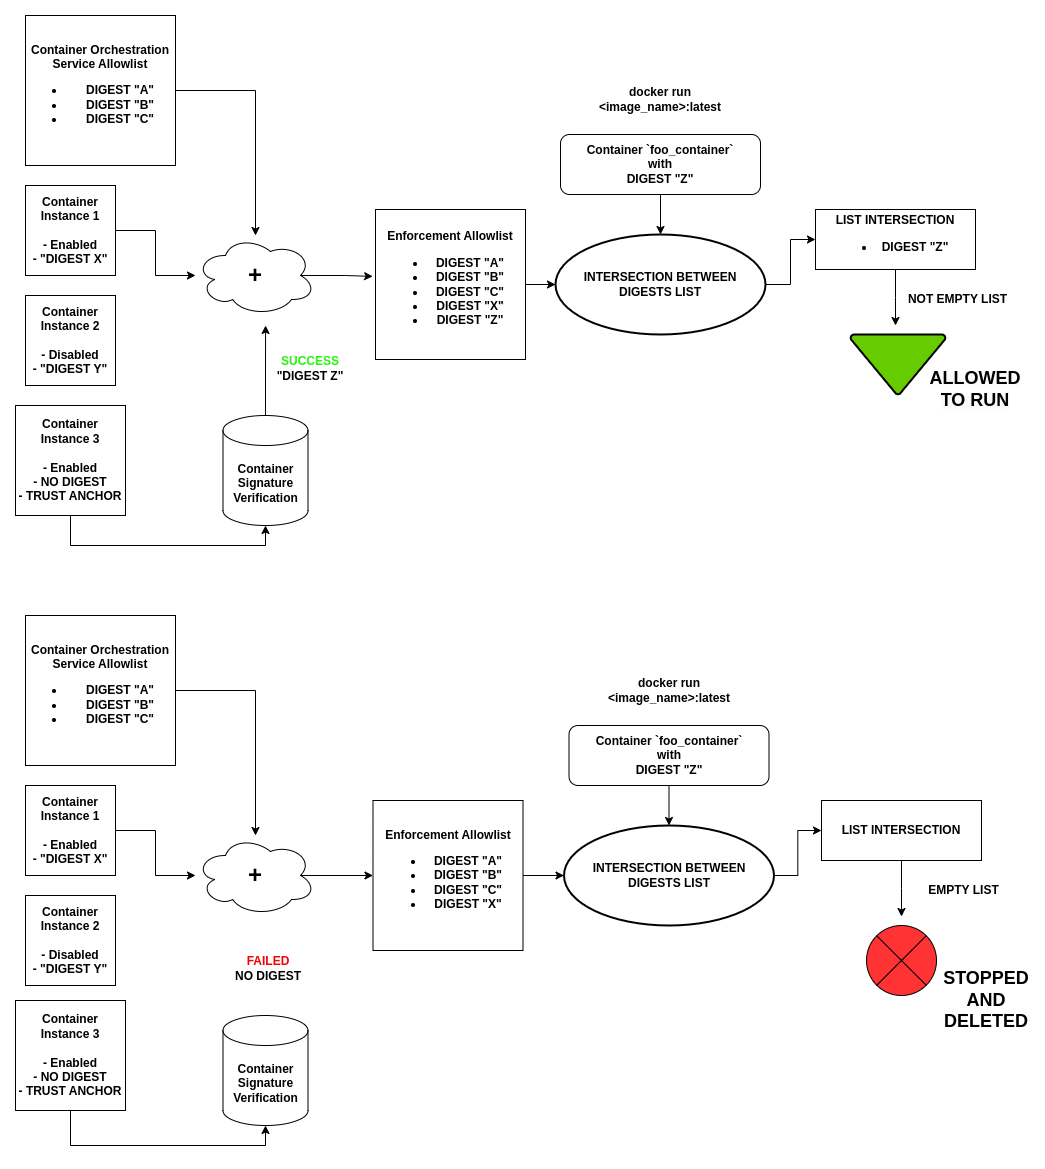

The diagram above was exported from draw.io. Its source (the exported page's mxGraphModel, read from the mxfile embedded in the PNG):
<mxGraphModel dx="1434" dy="870" grid="1" gridSize="10" guides="1" tooltips="1" connect="1" arrows="1" fold="1" page="1" pageScale="1" pageWidth="827" pageHeight="1169" math="0" shadow="0">
  <root>
    <mxCell id="0" />
    <mxCell id="1" parent="0" />
    <mxCell id="hNRc_E-ezGUK4IJMo8vq-1" style="edgeStyle=orthogonalEdgeStyle;rounded=0;orthogonalLoop=1;jettySize=auto;html=1;exitX=1;exitY=0.5;exitDx=0;exitDy=0;" parent="1" source="hNRc_E-ezGUK4IJMo8vq-2" target="hNRc_E-ezGUK4IJMo8vq-18" edge="1">
      <mxGeometry relative="1" as="geometry" />
    </mxCell>
    <mxCell id="hNRc_E-ezGUK4IJMo8vq-2" value="&lt;b&gt;Container Orchestration Service Allowlist&lt;br&gt;&lt;ul&gt;&lt;li&gt;DIGEST &quot;A&quot;&lt;/li&gt;&lt;li&gt;DIGEST &quot;B&quot;&lt;/li&gt;&lt;li&gt;DIGEST &quot;C&quot;&lt;/li&gt;&lt;/ul&gt;&lt;/b&gt;" style="whiteSpace=wrap;html=1;aspect=fixed;" parent="1" vertex="1">
      <mxGeometry x="40" y="20" width="150" height="150" as="geometry" />
    </mxCell>
    <mxCell id="hNRc_E-ezGUK4IJMo8vq-3" style="edgeStyle=orthogonalEdgeStyle;rounded=0;orthogonalLoop=1;jettySize=auto;html=1;entryX=0.5;entryY=0;entryDx=0;entryDy=0;entryPerimeter=0;" parent="1" source="hNRc_E-ezGUK4IJMo8vq-4" target="hNRc_E-ezGUK4IJMo8vq-7" edge="1">
      <mxGeometry relative="1" as="geometry">
        <mxPoint x="675" y="229" as="targetPoint" />
      </mxGeometry>
    </mxCell>
    <mxCell id="hNRc_E-ezGUK4IJMo8vq-4" value="&lt;b&gt;Container `foo_container`&lt;br&gt;with&lt;br&gt;DIGEST &quot;Z&quot;&lt;br&gt;&lt;/b&gt;" style="rounded=1;whiteSpace=wrap;html=1;" parent="1" vertex="1">
      <mxGeometry x="575" y="139" width="200" height="60" as="geometry" />
    </mxCell>
    <mxCell id="hNRc_E-ezGUK4IJMo8vq-5" value="docker run &amp;lt;image_name&amp;gt;:latest" style="text;html=1;strokeColor=none;fillColor=none;align=center;verticalAlign=middle;whiteSpace=wrap;rounded=0;fontStyle=1" parent="1" vertex="1">
      <mxGeometry x="585" y="89" width="180" height="30" as="geometry" />
    </mxCell>
    <mxCell id="hNRc_E-ezGUK4IJMo8vq-6" style="edgeStyle=orthogonalEdgeStyle;rounded=0;orthogonalLoop=1;jettySize=auto;html=1;exitX=1;exitY=0.5;exitDx=0;exitDy=0;exitPerimeter=0;entryX=0;entryY=0.5;entryDx=0;entryDy=0;" parent="1" source="hNRc_E-ezGUK4IJMo8vq-7" target="hNRc_E-ezGUK4IJMo8vq-9" edge="1">
      <mxGeometry relative="1" as="geometry" />
    </mxCell>
    <mxCell id="hNRc_E-ezGUK4IJMo8vq-7" value="&lt;b style=&quot;border-color: var(--border-color);&quot;&gt;INTERSECTION BETWEEN DIGESTS LIST&lt;/b&gt;" style="strokeWidth=2;html=1;shape=mxgraph.flowchart.start_1;whiteSpace=wrap;" parent="1" vertex="1">
      <mxGeometry x="570" y="239" width="210" height="100" as="geometry" />
    </mxCell>
    <mxCell id="hNRc_E-ezGUK4IJMo8vq-8" style="edgeStyle=orthogonalEdgeStyle;rounded=0;orthogonalLoop=1;jettySize=auto;html=1;" parent="1" source="hNRc_E-ezGUK4IJMo8vq-9" edge="1">
      <mxGeometry relative="1" as="geometry">
        <mxPoint x="910" y="330" as="targetPoint" />
      </mxGeometry>
    </mxCell>
    <mxCell id="hNRc_E-ezGUK4IJMo8vq-9" value="&lt;b&gt;LIST INTERSECTION&lt;br&gt;&lt;ul&gt;&lt;li&gt;&lt;b&gt;DIGEST &quot;Z&quot;&lt;/b&gt;&lt;/li&gt;&lt;/ul&gt;&lt;/b&gt;" style="rounded=0;whiteSpace=wrap;html=1;" parent="1" vertex="1">
      <mxGeometry x="830" y="214" width="160" height="60" as="geometry" />
    </mxCell>
    <mxCell id="hNRc_E-ezGUK4IJMo8vq-10" value="&lt;b&gt;NOT EMPTY LIST&lt;/b&gt;" style="text;html=1;strokeColor=none;fillColor=none;align=center;verticalAlign=middle;whiteSpace=wrap;rounded=0;" parent="1" vertex="1">
      <mxGeometry x="920" y="289" width="105" height="30" as="geometry" />
    </mxCell>
    <mxCell id="hNRc_E-ezGUK4IJMo8vq-11" value="" style="strokeWidth=2;html=1;shape=mxgraph.flowchart.merge_or_storage;whiteSpace=wrap;fillColor=#66CC00;" parent="1" vertex="1">
      <mxGeometry x="865" y="339" width="95" height="60" as="geometry" />
    </mxCell>
    <mxCell id="hNRc_E-ezGUK4IJMo8vq-12" value="&lt;b style=&quot;border-color: var(--border-color); color: rgb(0, 0, 0); font-family: Helvetica; font-size: 12px; font-style: normal; font-variant-ligatures: normal; font-variant-caps: normal; letter-spacing: normal; orphans: 2; text-align: center; text-indent: 0px; text-transform: none; widows: 2; word-spacing: 0px; -webkit-text-stroke-width: 0px; background-color: rgb(251, 251, 251); text-decoration-thickness: initial; text-decoration-style: initial; text-decoration-color: initial;&quot;&gt;&lt;font style=&quot;border-color: var(--border-color); font-size: 18px;&quot;&gt;ALLOWED TO RUN&lt;/font&gt;&lt;/b&gt;" style="text;html=1;strokeColor=none;fillColor=none;align=center;verticalAlign=middle;whiteSpace=wrap;rounded=0;" parent="1" vertex="1">
      <mxGeometry x="960" y="379" width="60" height="30" as="geometry" />
    </mxCell>
    <mxCell id="hNRc_E-ezGUK4IJMo8vq-13" style="edgeStyle=orthogonalEdgeStyle;rounded=0;orthogonalLoop=1;jettySize=auto;html=1;" parent="1" source="hNRc_E-ezGUK4IJMo8vq-14" target="hNRc_E-ezGUK4IJMo8vq-18" edge="1">
      <mxGeometry relative="1" as="geometry" />
    </mxCell>
    <mxCell id="hNRc_E-ezGUK4IJMo8vq-14" value="&lt;b&gt;Container Instance 1&lt;/b&gt;&lt;div&gt;&lt;b&gt;&lt;br&gt;&lt;/b&gt;&lt;div&gt;&lt;b&gt;- Enabled&lt;br&gt;&lt;/b&gt;&lt;div&gt;&lt;b&gt;-&amp;nbsp;&lt;/b&gt;&lt;b style=&quot;background-color: initial;&quot;&gt;&quot;DIGEST X&quot;&lt;/b&gt;&lt;/div&gt;&lt;/div&gt;&lt;/div&gt;" style="whiteSpace=wrap;html=1;aspect=fixed;" parent="1" vertex="1">
      <mxGeometry x="40" y="190" width="90" height="90" as="geometry" />
    </mxCell>
    <mxCell id="hNRc_E-ezGUK4IJMo8vq-15" value="&lt;b&gt;Container Instance 2&lt;/b&gt;&lt;div&gt;&lt;b&gt;&lt;br&gt;&lt;/b&gt;&lt;div&gt;&lt;b&gt;- Disabled&lt;br&gt;&lt;/b&gt;&lt;div&gt;&lt;b&gt;-&amp;nbsp;&lt;/b&gt;&lt;b style=&quot;background-color: initial;&quot;&gt;&quot;DIGEST Y&quot;&lt;/b&gt;&lt;/div&gt;&lt;/div&gt;&lt;/div&gt;" style="whiteSpace=wrap;html=1;aspect=fixed;" parent="1" vertex="1">
      <mxGeometry x="40" y="300" width="90" height="90" as="geometry" />
    </mxCell>
    <mxCell id="hNRc_E-ezGUK4IJMo8vq-16" value="&lt;b&gt;Container Instance 3&lt;/b&gt;&lt;div&gt;&lt;b&gt;&lt;br&gt;&lt;/b&gt;&lt;div&gt;&lt;b&gt;- Enabled&lt;br&gt;&lt;/b&gt;&lt;div&gt;&lt;b&gt;- NO DIGEST&lt;/b&gt;&lt;/div&gt;&lt;/div&gt;&lt;/div&gt;&lt;div&gt;&lt;b&gt;- TRUST ANCHOR&lt;/b&gt;&lt;/div&gt;" style="whiteSpace=wrap;html=1;aspect=fixed;" parent="1" vertex="1">
      <mxGeometry x="30" y="410" width="110" height="110" as="geometry" />
    </mxCell>
    <mxCell id="hNRc_E-ezGUK4IJMo8vq-18" value="&lt;font style=&quot;font-size: 24px;&quot;&gt;&lt;b&gt;+&lt;/b&gt;&lt;/font&gt;" style="ellipse;shape=cloud;whiteSpace=wrap;html=1;" parent="1" vertex="1">
      <mxGeometry x="210" y="240" width="120" height="80" as="geometry" />
    </mxCell>
    <mxCell id="hNRc_E-ezGUK4IJMo8vq-20" value="&lt;b&gt;Enforcement Allowlist&lt;br&gt;&lt;ul&gt;&lt;li&gt;DIGEST &quot;A&quot;&lt;/li&gt;&lt;li&gt;DIGEST &quot;B&quot;&lt;/li&gt;&lt;li&gt;DIGEST &quot;C&quot;&lt;/li&gt;&lt;li&gt;DIGEST &quot;X&quot;&lt;/li&gt;&lt;li&gt;DIGEST &quot;Z&quot;&lt;/li&gt;&lt;/ul&gt;&lt;/b&gt;" style="whiteSpace=wrap;html=1;aspect=fixed;" parent="1" vertex="1">
      <mxGeometry x="390" y="214" width="150" height="150" as="geometry" />
    </mxCell>
    <mxCell id="hNRc_E-ezGUK4IJMo8vq-21" style="edgeStyle=orthogonalEdgeStyle;rounded=0;orthogonalLoop=1;jettySize=auto;html=1;entryX=0;entryY=0.5;entryDx=0;entryDy=0;entryPerimeter=0;" parent="1" source="hNRc_E-ezGUK4IJMo8vq-20" target="hNRc_E-ezGUK4IJMo8vq-7" edge="1">
      <mxGeometry relative="1" as="geometry" />
    </mxCell>
    <mxCell id="hNRc_E-ezGUK4IJMo8vq-26" style="edgeStyle=orthogonalEdgeStyle;rounded=0;orthogonalLoop=1;jettySize=auto;html=1;exitX=0.5;exitY=0;exitDx=0;exitDy=0;exitPerimeter=0;" parent="1" source="hNRc_E-ezGUK4IJMo8vq-23" edge="1">
      <mxGeometry relative="1" as="geometry">
        <mxPoint x="280.0588235294117" y="329.9999999999998" as="targetPoint" />
      </mxGeometry>
    </mxCell>
    <mxCell id="hNRc_E-ezGUK4IJMo8vq-23" value="&lt;b&gt;Container Signature Verification&lt;/b&gt;" style="shape=cylinder3;whiteSpace=wrap;html=1;boundedLbl=1;backgroundOutline=1;size=15;" parent="1" vertex="1">
      <mxGeometry x="237.5" y="420" width="85" height="110" as="geometry" />
    </mxCell>
    <mxCell id="hNRc_E-ezGUK4IJMo8vq-25" style="edgeStyle=orthogonalEdgeStyle;rounded=0;orthogonalLoop=1;jettySize=auto;html=1;exitX=0.5;exitY=1;exitDx=0;exitDy=0;entryX=0.5;entryY=1;entryDx=0;entryDy=0;entryPerimeter=0;" parent="1" source="hNRc_E-ezGUK4IJMo8vq-16" target="hNRc_E-ezGUK4IJMo8vq-23" edge="1">
      <mxGeometry relative="1" as="geometry" />
    </mxCell>
    <mxCell id="hNRc_E-ezGUK4IJMo8vq-27" value="SUCCESS&lt;div&gt;&lt;font color=&quot;#000000&quot;&gt;&quot;DIGEST Z&quot;&lt;/font&gt;&lt;/div&gt;" style="text;html=1;align=center;verticalAlign=middle;whiteSpace=wrap;rounded=0;fontStyle=1;fontColor=#27f40b;" parent="1" vertex="1">
      <mxGeometry x="280" y="340" width="90" height="65" as="geometry" />
    </mxCell>
    <mxCell id="hNRc_E-ezGUK4IJMo8vq-53" style="edgeStyle=orthogonalEdgeStyle;rounded=0;orthogonalLoop=1;jettySize=auto;html=1;entryX=0.5;entryY=0;entryDx=0;entryDy=0;entryPerimeter=0;" parent="1" source="hNRc_E-ezGUK4IJMo8vq-54" target="hNRc_E-ezGUK4IJMo8vq-57" edge="1">
      <mxGeometry relative="1" as="geometry">
        <mxPoint x="683.5" y="820" as="targetPoint" />
      </mxGeometry>
    </mxCell>
    <mxCell id="hNRc_E-ezGUK4IJMo8vq-54" value="&lt;b&gt;Container `foo_container`&lt;br&gt;with&lt;br&gt;DIGEST &quot;Z&quot;&lt;br&gt;&lt;/b&gt;" style="rounded=1;whiteSpace=wrap;html=1;" parent="1" vertex="1">
      <mxGeometry x="583.5" y="730" width="200" height="60" as="geometry" />
    </mxCell>
    <mxCell id="hNRc_E-ezGUK4IJMo8vq-55" value="docker run &amp;lt;image_name&amp;gt;:latest" style="text;html=1;strokeColor=none;fillColor=none;align=center;verticalAlign=middle;whiteSpace=wrap;rounded=0;fontStyle=1" parent="1" vertex="1">
      <mxGeometry x="593.5" y="680" width="180" height="30" as="geometry" />
    </mxCell>
    <mxCell id="hNRc_E-ezGUK4IJMo8vq-71" style="edgeStyle=orthogonalEdgeStyle;rounded=0;orthogonalLoop=1;jettySize=auto;html=1;exitX=1;exitY=0.5;exitDx=0;exitDy=0;exitPerimeter=0;entryX=0;entryY=0.5;entryDx=0;entryDy=0;" parent="1" source="hNRc_E-ezGUK4IJMo8vq-57" target="hNRc_E-ezGUK4IJMo8vq-67" edge="1">
      <mxGeometry relative="1" as="geometry" />
    </mxCell>
    <mxCell id="hNRc_E-ezGUK4IJMo8vq-57" value="&lt;b style=&quot;border-color: var(--border-color);&quot;&gt;INTERSECTION BETWEEN DIGESTS LIST&lt;/b&gt;" style="strokeWidth=2;html=1;shape=mxgraph.flowchart.start_1;whiteSpace=wrap;" parent="1" vertex="1">
      <mxGeometry x="578.5" y="830" width="210" height="100" as="geometry" />
    </mxCell>
    <mxCell id="hNRc_E-ezGUK4IJMo8vq-63" value="&lt;b&gt;Enforcement Allowlist&lt;br&gt;&lt;ul&gt;&lt;li&gt;DIGEST &quot;A&quot;&lt;/li&gt;&lt;li&gt;DIGEST &quot;B&quot;&lt;/li&gt;&lt;li&gt;DIGEST &quot;C&quot;&lt;/li&gt;&lt;li&gt;DIGEST &quot;X&quot;&lt;/li&gt;&lt;/ul&gt;&lt;/b&gt;" style="whiteSpace=wrap;html=1;aspect=fixed;" parent="1" vertex="1">
      <mxGeometry x="387.5" y="805" width="150" height="150" as="geometry" />
    </mxCell>
    <mxCell id="hNRc_E-ezGUK4IJMo8vq-64" style="edgeStyle=orthogonalEdgeStyle;rounded=0;orthogonalLoop=1;jettySize=auto;html=1;entryX=0;entryY=0.5;entryDx=0;entryDy=0;entryPerimeter=0;" parent="1" source="hNRc_E-ezGUK4IJMo8vq-63" target="hNRc_E-ezGUK4IJMo8vq-57" edge="1">
      <mxGeometry relative="1" as="geometry" />
    </mxCell>
    <mxCell id="hNRc_E-ezGUK4IJMo8vq-65" style="edgeStyle=orthogonalEdgeStyle;rounded=0;orthogonalLoop=1;jettySize=auto;html=1;exitX=0.875;exitY=0.5;exitDx=0;exitDy=0;exitPerimeter=0;entryX=-0.019;entryY=0.446;entryDx=0;entryDy=0;entryPerimeter=0;" parent="1" source="hNRc_E-ezGUK4IJMo8vq-18" target="hNRc_E-ezGUK4IJMo8vq-20" edge="1">
      <mxGeometry relative="1" as="geometry" />
    </mxCell>
    <mxCell id="hNRc_E-ezGUK4IJMo8vq-66" style="edgeStyle=orthogonalEdgeStyle;rounded=0;orthogonalLoop=1;jettySize=auto;html=1;" parent="1" source="hNRc_E-ezGUK4IJMo8vq-67" edge="1">
      <mxGeometry relative="1" as="geometry">
        <mxPoint x="916" y="921" as="targetPoint" />
      </mxGeometry>
    </mxCell>
    <mxCell id="hNRc_E-ezGUK4IJMo8vq-67" value="&lt;b&gt;LIST INTERSECTION&lt;/b&gt;" style="rounded=0;whiteSpace=wrap;html=1;" parent="1" vertex="1">
      <mxGeometry x="836" y="805" width="160" height="60" as="geometry" />
    </mxCell>
    <mxCell id="hNRc_E-ezGUK4IJMo8vq-68" value="" style="verticalLabelPosition=bottom;verticalAlign=top;html=1;shape=mxgraph.flowchart.or;fillColor=#FF3333;" parent="1" vertex="1">
      <mxGeometry x="881" y="930" width="70" height="70" as="geometry" />
    </mxCell>
    <mxCell id="hNRc_E-ezGUK4IJMo8vq-69" value="&lt;b&gt;EMPTY LIST&lt;/b&gt;" style="text;html=1;strokeColor=none;fillColor=none;align=center;verticalAlign=middle;whiteSpace=wrap;rounded=0;" parent="1" vertex="1">
      <mxGeometry x="926" y="880" width="105" height="30" as="geometry" />
    </mxCell>
    <mxCell id="hNRc_E-ezGUK4IJMo8vq-70" value="&lt;span style=&quot;font-size: 18px;&quot;&gt;&lt;b&gt;STOPPED AND DELETED&lt;/b&gt;&lt;/span&gt;" style="text;html=1;strokeColor=none;fillColor=none;align=center;verticalAlign=middle;whiteSpace=wrap;rounded=0;" parent="1" vertex="1">
      <mxGeometry x="971" y="990" width="60" height="30" as="geometry" />
    </mxCell>
    <mxCell id="hNRc_E-ezGUK4IJMo8vq-72" style="edgeStyle=orthogonalEdgeStyle;rounded=0;orthogonalLoop=1;jettySize=auto;html=1;exitX=1;exitY=0.5;exitDx=0;exitDy=0;" parent="1" source="hNRc_E-ezGUK4IJMo8vq-73" target="hNRc_E-ezGUK4IJMo8vq-78" edge="1">
      <mxGeometry relative="1" as="geometry" />
    </mxCell>
    <mxCell id="hNRc_E-ezGUK4IJMo8vq-73" value="&lt;b&gt;Container Orchestration Service Allowlist&lt;br&gt;&lt;ul&gt;&lt;li&gt;DIGEST &quot;A&quot;&lt;/li&gt;&lt;li&gt;DIGEST &quot;B&quot;&lt;/li&gt;&lt;li&gt;DIGEST &quot;C&quot;&lt;/li&gt;&lt;/ul&gt;&lt;/b&gt;" style="whiteSpace=wrap;html=1;aspect=fixed;" parent="1" vertex="1">
      <mxGeometry x="40" y="620" width="150" height="150" as="geometry" />
    </mxCell>
    <mxCell id="hNRc_E-ezGUK4IJMo8vq-74" style="edgeStyle=orthogonalEdgeStyle;rounded=0;orthogonalLoop=1;jettySize=auto;html=1;" parent="1" source="hNRc_E-ezGUK4IJMo8vq-75" target="hNRc_E-ezGUK4IJMo8vq-78" edge="1">
      <mxGeometry relative="1" as="geometry" />
    </mxCell>
    <mxCell id="hNRc_E-ezGUK4IJMo8vq-75" value="&lt;b&gt;Container Instance 1&lt;/b&gt;&lt;div&gt;&lt;b&gt;&lt;br&gt;&lt;/b&gt;&lt;div&gt;&lt;b&gt;- Enabled&lt;br&gt;&lt;/b&gt;&lt;div&gt;&lt;b&gt;-&amp;nbsp;&lt;/b&gt;&lt;b style=&quot;background-color: initial;&quot;&gt;&quot;DIGEST X&quot;&lt;/b&gt;&lt;/div&gt;&lt;/div&gt;&lt;/div&gt;" style="whiteSpace=wrap;html=1;aspect=fixed;" parent="1" vertex="1">
      <mxGeometry x="40" y="790" width="90" height="90" as="geometry" />
    </mxCell>
    <mxCell id="hNRc_E-ezGUK4IJMo8vq-76" value="&lt;b&gt;Container Instance 2&lt;/b&gt;&lt;div&gt;&lt;b&gt;&lt;br&gt;&lt;/b&gt;&lt;div&gt;&lt;b&gt;- Disabled&lt;br&gt;&lt;/b&gt;&lt;div&gt;&lt;b&gt;-&amp;nbsp;&lt;/b&gt;&lt;b style=&quot;background-color: initial;&quot;&gt;&quot;DIGEST Y&quot;&lt;/b&gt;&lt;/div&gt;&lt;/div&gt;&lt;/div&gt;" style="whiteSpace=wrap;html=1;aspect=fixed;" parent="1" vertex="1">
      <mxGeometry x="40" y="900" width="90" height="90" as="geometry" />
    </mxCell>
    <mxCell id="hNRc_E-ezGUK4IJMo8vq-85" style="edgeStyle=orthogonalEdgeStyle;rounded=0;orthogonalLoop=1;jettySize=auto;html=1;exitX=0.875;exitY=0.5;exitDx=0;exitDy=0;exitPerimeter=0;entryX=0;entryY=0.5;entryDx=0;entryDy=0;" parent="1" source="hNRc_E-ezGUK4IJMo8vq-78" target="hNRc_E-ezGUK4IJMo8vq-63" edge="1">
      <mxGeometry relative="1" as="geometry" />
    </mxCell>
    <mxCell id="hNRc_E-ezGUK4IJMo8vq-78" value="&lt;font style=&quot;font-size: 24px;&quot;&gt;&lt;b&gt;+&lt;/b&gt;&lt;/font&gt;" style="ellipse;shape=cloud;whiteSpace=wrap;html=1;" parent="1" vertex="1">
      <mxGeometry x="210" y="840" width="120" height="80" as="geometry" />
    </mxCell>
    <mxCell id="hNRc_E-ezGUK4IJMo8vq-81" value="&lt;b&gt;Container Signature Verification&lt;/b&gt;" style="shape=cylinder3;whiteSpace=wrap;html=1;boundedLbl=1;backgroundOutline=1;size=15;" parent="1" vertex="1">
      <mxGeometry x="237.5" y="1020" width="85" height="110" as="geometry" />
    </mxCell>
    <mxCell id="hNRc_E-ezGUK4IJMo8vq-83" value="&lt;font color=&quot;#f20202&quot;&gt;FAILED&lt;/font&gt;&lt;div&gt;&lt;font color=&quot;#000000&quot;&gt;NO DIGEST&lt;/font&gt;&lt;/div&gt;" style="text;html=1;align=center;verticalAlign=middle;whiteSpace=wrap;rounded=0;fontStyle=1;fontColor=#27f40b;" parent="1" vertex="1">
      <mxGeometry x="237.5" y="940" width="90" height="65" as="geometry" />
    </mxCell>
    <mxCell id="f3B_YbS6GUUqREZD2mgZ-1" value="&lt;b&gt;Container Instance 3&lt;/b&gt;&lt;div&gt;&lt;b&gt;&lt;br&gt;&lt;/b&gt;&lt;div&gt;&lt;b&gt;- Enabled&lt;br&gt;&lt;/b&gt;&lt;div&gt;&lt;b&gt;- NO DIGEST&lt;/b&gt;&lt;/div&gt;&lt;/div&gt;&lt;/div&gt;&lt;div&gt;&lt;b&gt;- TRUST ANCHOR&lt;/b&gt;&lt;/div&gt;" style="whiteSpace=wrap;html=1;aspect=fixed;" vertex="1" parent="1">
      <mxGeometry x="30" y="1005" width="110" height="110" as="geometry" />
    </mxCell>
    <mxCell id="f3B_YbS6GUUqREZD2mgZ-2" style="edgeStyle=orthogonalEdgeStyle;rounded=0;orthogonalLoop=1;jettySize=auto;html=1;exitX=0.5;exitY=1;exitDx=0;exitDy=0;entryX=0.5;entryY=1;entryDx=0;entryDy=0;entryPerimeter=0;" edge="1" parent="1" source="f3B_YbS6GUUqREZD2mgZ-1" target="hNRc_E-ezGUK4IJMo8vq-81">
      <mxGeometry relative="1" as="geometry" />
    </mxCell>
  </root>
</mxGraphModel>